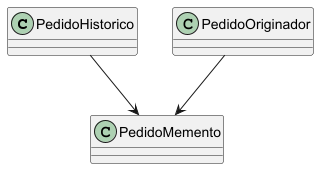

The diagram above was rendered by PlantUML. Its source (embedded in the PNG):
@startuml

skinparam classAttributeIconSize 0

class PedidoHistorico

class PedidoMemento

class PedidoOriginador

PedidoHistorico --> PedidoMemento

PedidoOriginador --> PedidoMemento

@enduml